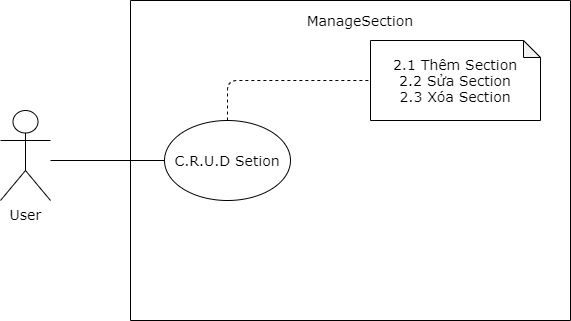

The diagram above was exported from draw.io. Its source (the exported page's mxGraphModel, read from the mxfile embedded in the PNG):
<mxGraphModel dx="970" dy="505" grid="1" gridSize="10" guides="1" tooltips="1" connect="1" arrows="1" fold="1" page="1" pageScale="1" pageWidth="827" pageHeight="1169" math="0" shadow="0">
  <root>
    <mxCell id="0" />
    <mxCell id="1" parent="0" />
    <mxCell id="yG1IiF-0F8ilOprXAkpE-1" value="User" style="shape=umlActor;verticalLabelPosition=bottom;verticalAlign=top;html=1;outlineConnect=0;fontFamily=Verdana;fontSize=14;" parent="1" vertex="1">
      <mxGeometry x="190" y="150" width="50" height="90" as="geometry" />
    </mxCell>
    <mxCell id="yG1IiF-0F8ilOprXAkpE-2" value="C.R.U.D Setion" style="ellipse;whiteSpace=wrap;html=1;fontFamily=Verdana;fontSize=14;" parent="1" vertex="1">
      <mxGeometry x="354" y="160" width="126" height="80" as="geometry" />
    </mxCell>
    <mxCell id="yG1IiF-0F8ilOprXAkpE-3" value="2.1 Thêm Section&lt;br&gt;2.2 Sửa Section&lt;br&gt;2.3 Xóa Section" style="shape=note;whiteSpace=wrap;html=1;backgroundOutline=1;darkOpacity=0.05;size=17;fontFamily=Verdana;fontSize=14;" parent="1" vertex="1">
      <mxGeometry x="560" y="80" width="170" height="80" as="geometry" />
    </mxCell>
    <mxCell id="yG1IiF-0F8ilOprXAkpE-4" value="" style="endArrow=none;dashed=1;html=1;exitX=0.5;exitY=0;exitDx=0;exitDy=0;entryX=0;entryY=0.5;entryDx=0;entryDy=0;entryPerimeter=0;fontFamily=Verdana;fontSize=14;" parent="1" source="yG1IiF-0F8ilOprXAkpE-2" target="yG1IiF-0F8ilOprXAkpE-3" edge="1">
      <mxGeometry width="50" height="50" relative="1" as="geometry">
        <mxPoint x="390" y="270" as="sourcePoint" />
        <mxPoint x="440" y="220" as="targetPoint" />
        <Array as="points">
          <mxPoint x="417" y="120" />
        </Array>
      </mxGeometry>
    </mxCell>
    <mxCell id="yG1IiF-0F8ilOprXAkpE-5" value="" style="endArrow=none;html=1;entryX=0;entryY=0.5;entryDx=0;entryDy=0;fontFamily=Verdana;fontSize=14;" parent="1" target="yG1IiF-0F8ilOprXAkpE-2" edge="1">
      <mxGeometry width="50" height="50" relative="1" as="geometry">
        <mxPoint x="240" y="200" as="sourcePoint" />
        <mxPoint x="440" y="220" as="targetPoint" />
      </mxGeometry>
    </mxCell>
    <mxCell id="yG1IiF-0F8ilOprXAkpE-6" value="" style="shape=partialRectangle;whiteSpace=wrap;html=1;bottom=0;right=0;fillColor=none;fontFamily=Verdana;fontSize=14;" parent="1" vertex="1">
      <mxGeometry x="320" y="40" width="440" height="320" as="geometry" />
    </mxCell>
    <mxCell id="yG1IiF-0F8ilOprXAkpE-7" value="" style="shape=partialRectangle;whiteSpace=wrap;html=1;top=0;left=0;fillColor=none;fontFamily=Verdana;fontSize=14;" parent="1" vertex="1">
      <mxGeometry x="320" y="40" width="440" height="320" as="geometry" />
    </mxCell>
    <mxCell id="yG1IiF-0F8ilOprXAkpE-8" value="ManageSection" style="text;html=1;strokeColor=none;fillColor=none;align=center;verticalAlign=middle;whiteSpace=wrap;rounded=0;fontFamily=Verdana;fontSize=14;" parent="1" vertex="1">
      <mxGeometry x="490" y="50" width="120" height="20" as="geometry" />
    </mxCell>
  </root>
</mxGraphModel>